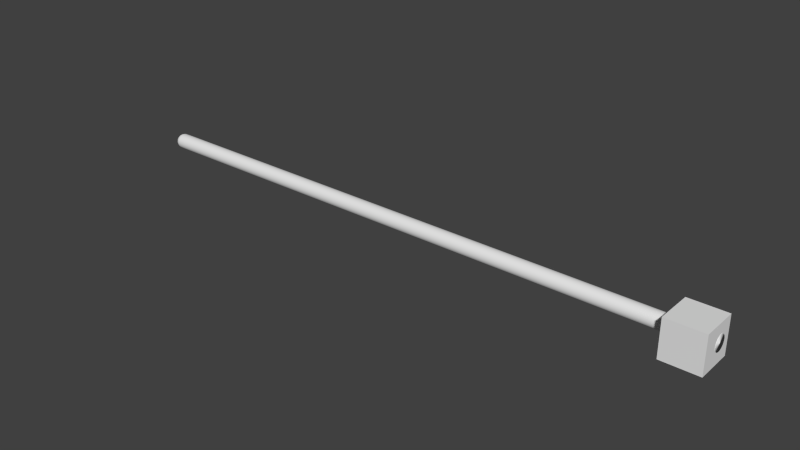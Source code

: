 # Source: HUDEnergyBackground.blend  (saved by Blender 2.64.0; exported with 4.5.12 LTS)
import bpy
from mathutils import Matrix  # noqa: F401  (used for matrix-valued properties, if any)

bpy.ops.wm.read_factory_settings(use_empty=True)
scene = bpy.context.scene
scene.name = 'Scene'

# ---- collections
col_collection_1 = bpy.data.collections.new('Collection 1'); scene.collection.children.link(col_collection_1)

# ---- world
world_world = bpy.data.worlds.new('World'); scene.world = world_world
world_world.color = (0.05088, 0.05088, 0.05088)
world_world.use_sun_shadow = False
world_world.sun_shadow_jitter_overblur = 0.0
world_world.cycles.sampling_method = 'MANUAL'
world_world.cycles.sample_map_resolution = 256

# ---- cameras
cam_camera = bpy.data.cameras.new('Camera')
cam_camera.clip_end = 100.0
cam_camera.lens = 35.0
cam_camera.sensor_width = 32.0
cam_camera.sensor_height = 18.0
cam_camera.dof.focus_distance = 0.0
cam_camera.dof.aperture_fstop = 128.0

# ---- meshes
me_cube = bpy.data.meshes.new('Cube')
me_cube.from_pydata([(-1.0, -1.0, -1.0), (-1.0, 1.0, -1.0), (1.0, 1.0, -1.0), (1.0, -1.0, -1.0), (-1.0, -1.0, 1.0), (-1.0, 1.0, 1.0), (1.0, 1.0, 1.0), (1.0, -1.0, 1.0)], [], [(4, 5, 1, 0), (5, 6, 2, 1), (6, 7, 3, 2), (7, 4, 0, 3), (0, 1, 2, 3), (7, 6, 5, 4)])
me_cube.use_remesh_preserve_volume = False
me_cube.use_remesh_preserve_attributes = False
me_cube.use_mirror_vertex_groups = False
me_cube.update()
me_cylinder_004 = bpy.data.meshes.new('Cylinder.004')
me_cylinder_004.from_pydata([(0.0, 1.0, -1.0), (0.1951, 0.9808, -1.0), (0.3827, 0.9239, -1.0), (0.5556, 0.8315, -1.0), (0.7071, 0.7071, -1.0), (0.8315, 0.5556, -1.0), (0.9239, 0.3827, -1.0), (0.9808, 0.1951, -1.0), (1.0, 7.55e-08, -1.0), (0.9808, -0.1951, -1.0), (0.9239, -0.3827, -1.0), (0.8315, -0.5556, -1.0), (0.7071, -0.7071, -1.0), (0.5556, -0.8315, -1.0), (0.3827, -0.9239, -1.0), (0.1951, -0.9808, -1.0), (-3.258e-07, -1.0, -1.0), (-0.1951, -0.9808, -1.0), (-0.3827, -0.9239, -1.0), (-0.5556, -0.8315, -1.0), (-0.7071, -0.7071, -1.0), (-0.8315, -0.5556, -1.0), (-0.9239, -0.3827, -1.0), (-0.9808, -0.1951, -1.0), (-1.0, 9.656e-07, -1.0), (-0.9808, 0.1951, -1.0), (-0.9239, 0.3827, -1.0), (-0.8315, 0.5556, -1.0), (-0.7071, 0.7071, -1.0), (-0.5556, 0.8315, -1.0), (-0.3827, 0.9239, -1.0), (-0.1951, 0.9808, -1.0), (0.0, 1.0, 0.9), (0.1951, 0.9808, 0.9), (0.3827, 0.9239, 0.9), (0.5556, 0.8315, 0.9), (0.7071, 0.7071, 0.9), (0.8315, 0.5556, 0.9), (0.9239, 0.3827, 0.9), (0.9808, 0.1951, 0.9), (1.0, 7.55e-08, 0.9), (0.9808, -0.1951, 0.9), (0.9239, -0.3827, 0.9), (0.8315, -0.5556, 0.9), (0.7071, -0.7071, 0.9), (0.5556, -0.8315, 0.9), (0.3827, -0.9239, 0.9), (0.1951, -0.9808, 0.9), (-3.258e-07, -1.0, 0.9), (-0.1951, -0.9808, 0.9), (-0.3827, -0.9239, 0.9), (-0.5556, -0.8315, 0.9), (-0.7071, -0.7071, 0.9), (-0.8315, -0.5556, 0.9), (-0.9239, -0.3827, 0.9), (-0.9808, -0.1951, 0.9), (-1.0, 9.656e-07, 0.9), (-0.9808, 0.1951, 0.9), (-0.9239, 0.3827, 0.9), (-0.8315, 0.5556, 0.9), (-0.7071, 0.7071, 0.9), (-0.5556, 0.8315, 0.9), (-0.3827, 0.9239, 0.9), (-0.1951, 0.9808, 0.9), (-0.197, 0.003379, 0.9993), (-0.3845, 0.003379, 0.9964), (-0.5574, 0.003379, 0.9918), (-0.709, 0.003379, 0.9856), (-0.8333, 0.003379, 0.978), (-0.9257, 0.003378, 0.9694), (-0.9826, 0.003378, 0.96), (-1.002, 0.003378, 0.9502), (-0.1821, 0.07804, 0.9993), (-0.3554, 0.1498, 0.9964), (-0.5151, 0.216, 0.9918), (-0.6551, 0.274, 0.9856), (-0.77, 0.3216, 0.978), (-0.8554, 0.3569, 0.9694), (-0.908, 0.3787, 0.96), (-0.9257, 0.3861, 0.9502), (-0.1398, 0.1413, 0.9993), (-0.2725, 0.274, 0.9964), (-0.3947, 0.3962, 0.9918), (-0.5019, 0.5034, 0.9856), (-0.5898, 0.5913, 0.978), (-0.6551, 0.6567, 0.9694), (-0.6954, 0.6969, 0.96), (-0.709, 0.7105, 0.9502), (-0.07652, 0.1836, 0.9993), (-0.1483, 0.3569, 0.9964), (-0.2145, 0.5167, 0.9918), (-0.2725, 0.6567, 0.9856), (-0.3201, 0.7716, 0.978), (-0.3554, 0.8569, 0.9694), (-0.3772, 0.9095, 0.96), (-0.3845, 0.9273, 0.9502), (-0.001863, 0.1985, 0.9993), (-0.001863, 0.3861, 0.9964), (-0.001863, 0.5589, 0.9918), (-0.001863, 0.7105, 0.9856), (-0.001863, 0.8348, 0.978), (-0.001863, 0.9273, 0.9694), (-0.001863, 0.9842, 0.96), (-0.001862, 1.003, 0.9502), (0.07279, 0.1836, 0.9993), (0.1446, 0.3569, 0.9964), (0.2107, 0.5167, 0.9918), (0.2687, 0.6567, 0.9856), (0.3163, 0.7716, 0.978), (0.3517, 0.8569, 0.9694), (0.3735, 0.9095, 0.96), (0.3808, 0.9273, 0.9502), (0.1361, 0.1413, 0.9993), (0.2687, 0.274, 0.9964), (0.391, 0.3962, 0.9918), (0.4981, 0.5034, 0.9856), (0.5861, 0.5913, 0.978), (0.6514, 0.6567, 0.9694), (0.6917, 0.6969, 0.96), (0.7052, 0.7105, 0.9502), (0.1784, 0.07804, 0.9993), (0.3517, 0.1498, 0.9964), (0.5114, 0.216, 0.9918), (0.6514, 0.274, 0.9856), (0.7663, 0.3216, 0.978), (0.8517, 0.3569, 0.9694), (0.9043, 0.3787, 0.96), (0.922, 0.3861, 0.9502), (0.1932, 0.003379, 0.9993), (0.3808, 0.003379, 0.9964), (0.5537, 0.003379, 0.9918), (0.7052, 0.003379, 0.9856), (0.8296, 0.003379, 0.978), (0.922, 0.003379, 0.9694), (0.9789, 0.003379, 0.96), (0.9981, 0.003379, 0.9502), (0.1784, -0.07128, 0.9993), (0.3517, -0.1431, 0.9964), (0.5114, -0.2092, 0.9918), (0.6514, -0.2672, 0.9856), (0.7663, -0.3148, 0.978), (0.8517, -0.3502, 0.9694), (0.9043, -0.372, 0.96), (0.922, -0.3793, 0.9502), (0.1361, -0.1346, 0.9993), (0.2687, -0.2672, 0.9964), (0.391, -0.3895, 0.9918), (0.4981, -0.4966, 0.9856), (0.5861, -0.5846, 0.978), (0.6514, -0.6499, 0.9694), (0.6917, -0.6901, 0.96), (0.7052, -0.7037, 0.9502), (0.07279, -0.1769, 0.9993), (0.1446, -0.3502, 0.9964), (0.2107, -0.5099, 0.9918), (0.2687, -0.6499, 0.9856), (0.3163, -0.7648, 0.978), (0.3517, -0.8502, 0.9694), (0.3735, -0.9027, 0.96), (0.3808, -0.9205, 0.9502), (-0.001863, -0.1917, 0.9993), (-0.001863, -0.3793, 0.9964), (-0.001863, -0.5522, 0.9918), (-0.001863, -0.7037, 0.9856), (-0.001863, -0.8281, 0.978), (-0.001863, -0.9205, 0.9694), (-0.001863, -0.9774, 0.96), (-0.001862, -0.9966, 0.9502), (-0.07652, -0.1769, 0.9993), (-0.1483, -0.3502, 0.9964), (-0.2145, -0.5099, 0.9918), (-0.2725, -0.6499, 0.9856), (-0.3201, -0.7648, 0.978), (-0.3554, -0.8502, 0.9694), (-0.3772, -0.9027, 0.96), (-0.3845, -0.9205, 0.9502), (-0.1398, -0.1346, 0.9993), (-0.2725, -0.2672, 0.9964), (-0.3947, -0.3895, 0.9918), (-0.5019, -0.4966, 0.9856), (-0.5898, -0.5846, 0.978), (-0.6551, -0.6499, 0.9694), (-0.6954, -0.6901, 0.96), (-0.709, -0.7037, 0.9502), (-0.001864, 0.003379, 1.0), (-0.1821, -0.07128, 0.9993), (-0.3554, -0.1431, 0.9964), (-0.5151, -0.2092, 0.9918), (-0.6551, -0.2672, 0.9856), (-0.77, -0.3148, 0.978), (-0.8554, -0.3502, 0.9694), (-0.908, -0.372, 0.96), (-0.9257, -0.3793, 0.9502), (-0.9923, 0.003378, 0.9551), (-0.9169, 0.3824, 0.9551), (-0.9453, 0.191, 0.96), (-0.9638, 0.1947, 0.9502), (-0.7022, 0.7037, 0.9551), (-0.8017, 0.5378, 0.96), (-0.8174, 0.5483, 0.9502), (-0.3809, 0.9184, 0.9551), (-0.5363, 0.8032, 0.96), (-0.5468, 0.8189, 0.9502), (-0.001863, 0.9938, 0.9551), (-0.1932, 0.9653, 0.9502), (-0.1895, 0.9468, 0.96), (0.3771, 0.9184, 0.9551), (0.1858, 0.9468, 0.96), (0.1895, 0.9653, 0.9502), (0.6985, 0.7037, 0.9551), (0.5326, 0.8032, 0.96), (0.543, 0.8189, 0.9502), (0.9131, 0.3824, 0.9551), (0.8136, 0.5483, 0.9502), (0.798, 0.5378, 0.96), (0.9885, 0.003379, 0.9551), (0.9416, 0.191, 0.96), (0.9601, 0.1947, 0.9502), (0.9131, -0.3756, 0.9551), (0.9416, -0.1843, 0.96), (0.9601, -0.188, 0.9502), (0.6985, -0.6969, 0.9551), (0.8136, -0.5415, 0.9502), (0.798, -0.531, 0.96), (0.3771, -0.9116, 0.9551), (0.5326, -0.7964, 0.96), (0.543, -0.8121, 0.9502), (-0.001863, -0.987, 0.9551), (0.1858, -0.9401, 0.96), (0.1895, -0.9586, 0.9502), (-0.3809, -0.9116, 0.9551), (-0.1932, -0.9586, 0.9502), (-0.1895, -0.9401, 0.96), (-0.7022, -0.6969, 0.9551), (-0.5363, -0.7964, 0.96), (-0.5468, -0.8121, 0.9502), (-0.9169, -0.3756, 0.9551), (-0.8017, -0.531, 0.96), (-0.8174, -0.5415, 0.9502), (-0.9638, -0.188, 0.9502), (-0.9453, -0.1843, 0.96), (-0.9546, 0.1929, 0.9551), (-0.8095, 0.543, 0.9551), (-0.5415, 0.811, 0.9551), (-0.1914, 0.9561, 0.9551), (0.1876, 0.9561, 0.9551), (0.5378, 0.811, 0.9551), (0.8058, 0.543, 0.9551), (0.9508, 0.1929, 0.9551), (0.9508, -0.1861, 0.9551), (0.8058, -0.5363, 0.9551), (0.5378, -0.8043, 0.9551), (0.1876, -0.9493, 0.9551), (-0.1914, -0.9493, 0.9551), (-0.5415, -0.8043, 0.9551), (-0.8095, -0.5363, 0.9551), (-0.9546, -0.1861, 0.9551), (4.583e-05, 1.0, -3.0), (0.1951, 0.9808, -3.0), (0.3827, 0.9239, -3.0), (0.5556, 0.8315, -3.0), (0.7072, 0.7071, -3.0), (0.8315, 0.5556, -3.0), (0.9239, 0.3827, -3.0), (0.9808, 0.1951, -3.0), (1.0, 7.55e-08, -3.0), (0.9808, -0.1951, -3.0), (0.9239, -0.3827, -3.0), (0.8315, -0.5556, -3.0), (0.7072, -0.7071, -3.0), (0.5556, -0.8315, -3.0), (0.3827, -0.9239, -3.0), (0.1951, -0.9808, -3.0), (4.55e-05, -1.0, -3.0), (-0.195, -0.9808, -3.0), (-0.3826, -0.9239, -3.0), (-0.5555, -0.8315, -3.0), (-0.7071, -0.7071, -3.0), (-0.8314, -0.5556, -3.0), (-0.9238, -0.3827, -3.0), (-0.9807, -0.1951, -3.0), (-1.0, 9.656e-07, -3.0), (-0.9807, 0.1951, -3.0), (-0.9238, 0.3827, -3.0), (-0.8314, 0.5556, -3.0), (-0.7071, 0.7071, -3.0), (-0.5555, 0.8315, -3.0), (-0.3826, 0.9239, -3.0), (-0.195, 0.9808, -3.0)], [], [(0, 32, 33, 1), (3, 4, 261, 260), (1, 33, 34, 2), (2, 34, 35, 3), (3, 35, 36, 4), (4, 36, 37, 5), (5, 37, 38, 6), (6, 38, 39, 7), (7, 39, 40, 8), (8, 40, 41, 9), (9, 41, 42, 10), (10, 42, 43, 11), (11, 43, 44, 12), (12, 44, 45, 13), (13, 45, 46, 14), (14, 46, 47, 15), (15, 47, 48, 16), (16, 48, 49, 17), (17, 49, 50, 18), (18, 50, 51, 19), (19, 51, 52, 20), (20, 52, 53, 21), (21, 53, 54, 22), (22, 54, 55, 23), (23, 55, 56, 24), (24, 56, 57, 25), (25, 57, 58, 26), (26, 58, 59, 27), (27, 59, 60, 28), (28, 60, 61, 29), (29, 61, 62, 30), (31, 63, 32, 0), (30, 62, 63, 31), (75, 76, 68, 67), (76, 77, 69, 68), (77, 78, 195, 70, 69), (241, 196, 71, 193), (72, 73, 65, 64), (73, 74, 66, 65), (74, 75, 67, 66), (85, 86, 198, 78, 77), (242, 199, 79, 194), (80, 81, 73, 72), (81, 82, 74, 73), (82, 83, 75, 74), (83, 84, 76, 75), (84, 85, 77, 76), (91, 92, 84, 83), (92, 93, 85, 84), (93, 94, 201, 86, 85), (243, 202, 87, 197), (88, 89, 81, 80), (89, 90, 82, 81), (90, 91, 83, 82), (97, 98, 90, 89), (98, 99, 91, 90), (99, 100, 92, 91), (100, 101, 93, 92), (101, 102, 205, 94, 93), (244, 204, 95, 200), (96, 97, 89, 88), (109, 110, 207, 102, 101), (245, 208, 103, 203), (104, 105, 97, 96), (105, 106, 98, 97), (106, 107, 99, 98), (107, 108, 100, 99), (108, 109, 101, 100), (115, 116, 108, 107), (116, 117, 109, 108), (117, 118, 210, 110, 109), (246, 211, 111, 206), (112, 113, 105, 104), (113, 114, 106, 105), (114, 115, 107, 106), (121, 122, 114, 113), (122, 123, 115, 114), (123, 124, 116, 115), (124, 125, 117, 116), (125, 126, 214, 118, 117), (247, 213, 119, 209), (120, 121, 113, 112), (133, 134, 216, 126, 125), (248, 217, 127, 212), (128, 129, 121, 120), (129, 130, 122, 121), (130, 131, 123, 122), (131, 132, 124, 123), (132, 133, 125, 124), (138, 139, 131, 130), (139, 140, 132, 131), (140, 141, 133, 132), (141, 142, 219, 134, 133), (249, 220, 135, 215), (136, 137, 129, 128), (137, 138, 130, 129), (250, 222, 143, 218), (144, 145, 137, 136), (145, 146, 138, 137), (146, 147, 139, 138), (147, 148, 140, 139), (148, 149, 141, 140), (149, 150, 223, 142, 141), (156, 157, 149, 148), (157, 158, 225, 150, 149), (251, 226, 151, 221), (152, 153, 145, 144), (153, 154, 146, 145), (154, 155, 147, 146), (155, 156, 148, 147), (162, 163, 155, 154), (163, 164, 156, 155), (164, 165, 157, 156), (165, 166, 228, 158, 157), (252, 229, 159, 224), (160, 161, 153, 152), (161, 162, 154, 153), (253, 231, 167, 227), (168, 169, 161, 160), (169, 170, 162, 161), (170, 171, 163, 162), (171, 172, 164, 163), (172, 173, 165, 164), (173, 174, 232, 166, 165), (180, 181, 173, 172), (181, 182, 234, 174, 173), (254, 235, 175, 230), (176, 177, 169, 168), (177, 178, 170, 169), (178, 179, 171, 170), (179, 180, 172, 171), (187, 188, 179, 178), (188, 189, 180, 179), (189, 190, 181, 180), (190, 191, 237, 182, 181), (255, 238, 183, 233), (185, 186, 177, 176), (186, 187, 178, 177), (184, 72, 64), (184, 80, 72), (184, 88, 80), (184, 96, 88), (184, 104, 96), (184, 112, 104), (184, 120, 112), (184, 128, 120), (184, 136, 128), (184, 144, 136), (184, 152, 144), (184, 160, 152), (184, 168, 160), (184, 176, 168), (184, 185, 176), (256, 239, 192, 236), (64, 65, 186, 185), (65, 66, 187, 186), (66, 67, 188, 187), (67, 68, 189, 188), (68, 69, 190, 189), (69, 70, 240, 191, 190), (184, 64, 185), (195, 241, 193, 70), (78, 194, 241, 195), (194, 79, 196, 241), (198, 242, 194, 78), (86, 197, 242, 198), (197, 87, 199, 242), (201, 243, 197, 86), (94, 200, 243, 201), (200, 95, 202, 243), (205, 244, 200, 94), (102, 203, 244, 205), (203, 103, 204, 244), (207, 245, 203, 102), (110, 206, 245, 207), (206, 111, 208, 245), (210, 246, 206, 110), (118, 209, 246, 210), (209, 119, 211, 246), (214, 247, 209, 118), (126, 212, 247, 214), (212, 127, 213, 247), (216, 248, 212, 126), (134, 215, 248, 216), (215, 135, 217, 248), (219, 249, 215, 134), (142, 218, 249, 219), (218, 143, 220, 249), (223, 250, 218, 142), (150, 221, 250, 223), (221, 151, 222, 250), (225, 251, 221, 150), (158, 224, 251, 225), (224, 159, 226, 251), (228, 252, 224, 158), (166, 227, 252, 228), (227, 167, 229, 252), (232, 253, 227, 166), (174, 230, 253, 232), (230, 175, 231, 253), (234, 254, 230, 174), (182, 233, 254, 234), (233, 183, 235, 254), (237, 255, 233, 182), (191, 236, 255, 237), (236, 192, 238, 255), (240, 256, 236, 191), (70, 193, 256, 240), (193, 71, 239, 256), (48, 167, 231, 49), (47, 229, 167, 48), (46, 159, 229, 47), (45, 226, 159, 46), (44, 151, 226, 45), (43, 222, 151, 44), (42, 143, 222, 43), (41, 220, 143, 42), (40, 135, 220, 41), (39, 217, 135, 40), (49, 231, 175, 50), (50, 175, 235, 51), (51, 235, 183, 52), (52, 183, 238, 53), (53, 238, 192, 54), (54, 192, 239, 55), (55, 239, 71, 56), (56, 71, 196, 57), (57, 196, 79, 58), (58, 79, 199, 59), (59, 199, 87, 60), (60, 87, 202, 61), (61, 202, 95, 62), (62, 95, 204, 63), (63, 204, 103, 32), (32, 103, 208, 33), (33, 208, 111, 34), (34, 111, 211, 35), (35, 211, 119, 36), (36, 119, 213, 37), (37, 213, 127, 38), (38, 127, 217, 39), (257, 258, 259, 260, 261, 262, 263, 264, 265, 266, 267, 268, 269, 270, 271, 272, 273, 274, 275, 276, 277, 278, 279, 280, 281, 282, 283, 284, 285, 286, 287, 288), (16, 17, 274, 273), (29, 30, 287, 286), (11, 12, 269, 268), (24, 25, 282, 281), (6, 7, 264, 263), (19, 20, 277, 276), (1, 2, 259, 258), (14, 15, 272, 271), (27, 28, 285, 284), (9, 10, 267, 266), (22, 23, 280, 279), (4, 5, 262, 261), (17, 18, 275, 274), (30, 31, 288, 287), (12, 13, 270, 269), (25, 26, 283, 282), (7, 8, 265, 264), (20, 21, 278, 277), (2, 3, 260, 259), (15, 16, 273, 272), (28, 29, 286, 285), (10, 11, 268, 267), (23, 24, 281, 280), (5, 6, 263, 262), (18, 19, 276, 275), (0, 1, 258, 257), (31, 0, 257, 288), (13, 14, 271, 270), (26, 27, 284, 283), (8, 9, 266, 265), (21, 22, 279, 278)])
me_cylinder_004.polygons.foreach_set('use_smooth', [True] * 273)
me_cylinder_004.use_remesh_preserve_volume = False
me_cylinder_004.use_remesh_preserve_attributes = False
me_cylinder_004.use_mirror_vertex_groups = False
me_cylinder_004.update()

# ---- objects
ob_cube = bpy.data.objects.new('Cube', me_cube)
ob_camera = bpy.data.objects.new('Camera', cam_camera)
ob_cylinder = bpy.data.objects.new('Cylinder', me_cylinder_004)

# ---- transforms, parenting, visibility, modifiers, constraints
ob_cube.location = (1.748, -0.05516, -1.948)
ob_cube.scale = (0.2456, 0.2456, 0.2456)
ob_cube.lineart.crease_threshold = 0.0
ob_camera.location = (-1.969, 8.992, -0.0007849)
ob_camera.rotation_euler = (-1.571, -3.142, -1.431e-14)
ob_camera.lineart.crease_threshold = 0.0
ob_cylinder.location = (-4.003, -1.685e-08, -1.95)
ob_cylinder.rotation_euler = (-0.0, 4.712, 0.0)
ob_cylinder.scale = (0.1, 0.1, 2.0)
ob_cylinder.lineart.crease_threshold = 0.0

# ---- collection membership
col_collection_1.objects.link(ob_cube)
col_collection_1.objects.link(ob_camera)
col_collection_1.objects.link(ob_cylinder)

# ---- scene / render settings (as saved in the file)
scene.frame_start = 1; scene.frame_end = 250; scene.frame_set(6)
scene.render.engine = 'BLENDER_EEVEE_NEXT'
scene.render.image_settings.color_mode = 'RGB'
scene.render.image_settings.compression = 90
scene.render.resolution_percentage = 50
scene.render.dither_intensity = 0.0
scene.render.bake_margin = 2
scene.render.bake_bias = 0.0
scene.cycles.use_denoising = False
scene.cycles.samples = 10
scene.cycles.sampling_pattern = 'TABULATED_SOBOL'
scene.cycles.light_sampling_threshold = 0.0
scene.cycles.use_adaptive_sampling = False
scene.cycles.use_light_tree = False
scene.cycles.blur_glossy = 0.0
scene.cycles.volume_bounces = 1
scene.cycles.pixel_filter_type = 'GAUSSIAN'
scene.cycles.sample_clamp_indirect = 0.0
scene.view_settings.view_transform = 'Standard'
bpy.context.view_layer.update()

# ---- added for rendering (the .blend has no active camera and no usable light): camera, sun
cam_auto = bpy.data.cameras.new('AutoCamera')
cam_auto.lens = 50.0
cam_auto.sensor_width = 36.0
cam_auto.clip_end = 1000.0
ob_auto_camera = bpy.data.objects.new('AutoCamera', cam_auto)
scene.collection.objects.link(ob_auto_camera)
ob_auto_camera.location = (5.4267, -8.97126, 3.99599)
ob_auto_camera.rotation_euler = (1.09748, -7.21219e-08, 0.694738)
scene.camera = ob_auto_camera
light_auto_sun = bpy.data.lights.new('AutoSun', 'SUN')
light_auto_sun.energy = 3.0
light_auto_sun.angle = 0.0523599
ob_auto_sun = bpy.data.objects.new('AutoSun', light_auto_sun)
scene.collection.objects.link(ob_auto_sun)
ob_auto_sun.rotation_euler = (0.872665, 0.174533, 0.523599)
bpy.context.view_layer.update()
